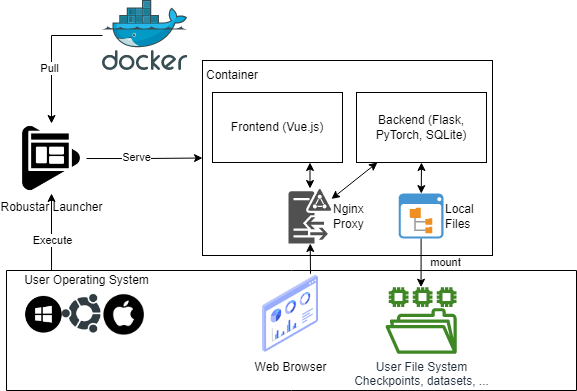

The diagram above was exported from draw.io. Its source (the exported page's mxGraphModel, read from the mxfile embedded in the PNG):
<mxGraphModel dx="813" dy="435" grid="1" gridSize="10" guides="1" tooltips="1" connect="1" arrows="1" fold="1" page="1" pageScale="1" pageWidth="850" pageHeight="1100" math="0" shadow="0">
  <root>
    <mxCell id="0" />
    <mxCell id="1" parent="0" />
    <mxCell id="SZhSviJWYInOHAQoDnuz-14" value="" style="whiteSpace=wrap;html=1;verticalAlign=top;labelBackgroundColor=#ffffff;" vertex="1" parent="1">
      <mxGeometry x="206" y="140" width="290" height="195" as="geometry" />
    </mxCell>
    <mxCell id="SZhSviJWYInOHAQoDnuz-41" value="mount" style="edgeStyle=orthogonalEdgeStyle;rounded=0;orthogonalLoop=1;jettySize=auto;html=1;" edge="1" parent="1" source="SZhSviJWYInOHAQoDnuz-40" target="SZhSviJWYInOHAQoDnuz-39">
      <mxGeometry y="-24" relative="1" as="geometry">
        <mxPoint x="48" as="offset" />
      </mxGeometry>
    </mxCell>
    <mxCell id="SZhSviJWYInOHAQoDnuz-15" value="" style="edgeStyle=orthogonalEdgeStyle;rounded=0;orthogonalLoop=1;jettySize=auto;html=1;" edge="1" parent="1" source="SZhSviJWYInOHAQoDnuz-3" target="SZhSviJWYInOHAQoDnuz-14">
      <mxGeometry relative="1" as="geometry" />
    </mxCell>
    <mxCell id="SZhSviJWYInOHAQoDnuz-16" value="Serve" style="edgeLabel;html=1;align=center;verticalAlign=middle;resizable=0;points=[];" vertex="1" connectable="0" parent="SZhSviJWYInOHAQoDnuz-15">
      <mxGeometry x="-0.1494" y="1" relative="1" as="geometry">
        <mxPoint as="offset" />
      </mxGeometry>
    </mxCell>
    <mxCell id="SZhSviJWYInOHAQoDnuz-3" value="Robustar Launcher" style="shape=image;html=1;verticalAlign=top;verticalLabelPosition=bottom;labelBackgroundColor=#ffffff;imageAspect=0;aspect=fixed;image=https://cdn1.iconfinder.com/data/icons/social-media-vol-3/24/_play_window-128.png" vertex="1" parent="1">
      <mxGeometry x="20" y="203" width="70" height="70" as="geometry" />
    </mxCell>
    <mxCell id="SZhSviJWYInOHAQoDnuz-12" style="edgeStyle=orthogonalEdgeStyle;rounded=0;orthogonalLoop=1;jettySize=auto;html=1;" edge="1" parent="1" source="SZhSviJWYInOHAQoDnuz-8" target="SZhSviJWYInOHAQoDnuz-3">
      <mxGeometry relative="1" as="geometry" />
    </mxCell>
    <mxCell id="SZhSviJWYInOHAQoDnuz-13" value="Pull" style="edgeLabel;html=1;align=center;verticalAlign=middle;resizable=0;points=[];" vertex="1" connectable="0" parent="SZhSviJWYInOHAQoDnuz-12">
      <mxGeometry x="0.2053" y="-2" relative="1" as="geometry">
        <mxPoint as="offset" />
      </mxGeometry>
    </mxCell>
    <mxCell id="SZhSviJWYInOHAQoDnuz-8" value="" style="sketch=0;aspect=fixed;html=1;points=[];align=center;image;fontSize=12;image=img/lib/mscae/Docker.svg;" vertex="1" parent="1">
      <mxGeometry x="106" y="80" width="85.37" height="70" as="geometry" />
    </mxCell>
    <mxCell id="SZhSviJWYInOHAQoDnuz-18" value="Frontend (Vue.js)" style="rounded=0;whiteSpace=wrap;html=1;" vertex="1" parent="1">
      <mxGeometry x="216" y="172" width="130" height="70" as="geometry" />
    </mxCell>
    <mxCell id="SZhSviJWYInOHAQoDnuz-21" value="" style="swimlane;startSize=0;" vertex="1" parent="1">
      <mxGeometry x="10" y="350" width="570" height="120" as="geometry">
        <mxRectangle x="20" y="350" width="50" height="40" as="alternateBounds" />
      </mxGeometry>
    </mxCell>
    <mxCell id="SZhSviJWYInOHAQoDnuz-1" value="Web Browser" style="shape=image;html=1;verticalAlign=top;verticalLabelPosition=bottom;labelBackgroundColor=#ffffff;imageAspect=0;aspect=fixed;image=https://cdn2.iconfinder.com/data/icons/whcompare-isometric-web-hosting-servers/50/browser-window-with-stats-128.png" vertex="1" parent="SZhSviJWYInOHAQoDnuz-21">
      <mxGeometry x="244" y="3.2699999999999996" width="80" height="80" as="geometry" />
    </mxCell>
    <mxCell id="SZhSviJWYInOHAQoDnuz-23" value="User Operating System" style="text;html=1;align=center;verticalAlign=middle;resizable=0;points=[];autosize=1;strokeColor=none;fillColor=none;" vertex="1" parent="SZhSviJWYInOHAQoDnuz-21">
      <mxGeometry x="10" width="140" height="20" as="geometry" />
    </mxCell>
    <mxCell id="SZhSviJWYInOHAQoDnuz-24" value="" style="group" vertex="1" connectable="0" parent="SZhSviJWYInOHAQoDnuz-21">
      <mxGeometry x="19.08" y="20" width="121.85" height="46.53" as="geometry" />
    </mxCell>
    <mxCell id="SZhSviJWYInOHAQoDnuz-2" value="" style="shape=image;html=1;verticalAlign=top;verticalLabelPosition=bottom;labelBackgroundColor=#ffffff;imageAspect=0;aspect=fixed;image=https://cdn4.iconfinder.com/data/icons/miu-black-social-2/60/window_store-128.png" vertex="1" parent="SZhSviJWYInOHAQoDnuz-24">
      <mxGeometry y="5.920000000000002" width="36.67" height="36.67" as="geometry" />
    </mxCell>
    <mxCell id="SZhSviJWYInOHAQoDnuz-4" value="" style="shape=image;html=1;verticalAlign=top;verticalLabelPosition=bottom;labelBackgroundColor=#ffffff;imageAspect=0;aspect=fixed;image=https://cdn1.iconfinder.com/data/icons/logos-brands-1/24/logo_brand_brands_logos_ubuntu-128.png" vertex="1" parent="SZhSviJWYInOHAQoDnuz-24">
      <mxGeometry x="36.67" y="3.9399999999999977" width="38.65" height="38.65" as="geometry" />
    </mxCell>
    <mxCell id="SZhSviJWYInOHAQoDnuz-5" value="" style="shape=image;html=1;verticalAlign=top;verticalLabelPosition=bottom;labelBackgroundColor=#ffffff;imageAspect=0;aspect=fixed;image=https://cdn3.iconfinder.com/data/icons/picons-social/57/56-apple-128.png" vertex="1" parent="SZhSviJWYInOHAQoDnuz-24">
      <mxGeometry x="75.32" width="46.53" height="46.53" as="geometry" />
    </mxCell>
    <mxCell id="SZhSviJWYInOHAQoDnuz-39" value="User File System&lt;br&gt;Checkpoints, datasets, ..." style="sketch=0;outlineConnect=0;fontColor=#232F3E;gradientColor=none;fillColor=#3F8624;strokeColor=none;dashed=0;verticalLabelPosition=bottom;verticalAlign=top;align=center;html=1;fontSize=12;fontStyle=0;aspect=fixed;pointerEvents=1;shape=mxgraph.aws4.file_system;" vertex="1" parent="SZhSviJWYInOHAQoDnuz-21">
      <mxGeometry x="379" y="16.67" width="71.16" height="66.6" as="geometry" />
    </mxCell>
    <mxCell id="SZhSviJWYInOHAQoDnuz-25" value="" style="endArrow=classic;html=1;rounded=0;exitX=0.079;exitY=0;exitDx=0;exitDy=0;exitPerimeter=0;" edge="1" parent="1" source="SZhSviJWYInOHAQoDnuz-21" target="SZhSviJWYInOHAQoDnuz-3">
      <mxGeometry width="50" height="50" relative="1" as="geometry">
        <mxPoint x="50" y="360" as="sourcePoint" />
        <mxPoint x="90" y="300" as="targetPoint" />
      </mxGeometry>
    </mxCell>
    <mxCell id="SZhSviJWYInOHAQoDnuz-26" value="Execute" style="edgeLabel;html=1;align=center;verticalAlign=middle;resizable=0;points=[];" vertex="1" connectable="0" parent="SZhSviJWYInOHAQoDnuz-25">
      <mxGeometry x="-0.2132" y="-1" relative="1" as="geometry">
        <mxPoint as="offset" />
      </mxGeometry>
    </mxCell>
    <mxCell id="SZhSviJWYInOHAQoDnuz-27" value="Nginx &lt;br&gt;Proxy" style="sketch=0;pointerEvents=1;shadow=0;dashed=0;html=1;strokeColor=none;fillColor=#505050;labelPosition=right;verticalLabelPosition=middle;verticalAlign=middle;outlineConnect=0;align=left;shape=mxgraph.office.servers.active_directory_federation_services_proxy;" vertex="1" parent="1">
      <mxGeometry x="292" y="268" width="43" height="55" as="geometry" />
    </mxCell>
    <mxCell id="SZhSviJWYInOHAQoDnuz-34" value="Backend (Flask, PyTorch, SQLite)" style="rounded=0;whiteSpace=wrap;html=1;" vertex="1" parent="1">
      <mxGeometry x="360" y="172" width="130" height="70" as="geometry" />
    </mxCell>
    <mxCell id="SZhSviJWYInOHAQoDnuz-35" value="" style="endArrow=classic;startArrow=classic;html=1;rounded=0;" edge="1" parent="1" source="SZhSviJWYInOHAQoDnuz-27" target="SZhSviJWYInOHAQoDnuz-34">
      <mxGeometry width="50" height="50" relative="1" as="geometry">
        <mxPoint x="367.5" y="271.20608108108115" as="sourcePoint" />
        <mxPoint x="391.38121546961315" y="242" as="targetPoint" />
      </mxGeometry>
    </mxCell>
    <mxCell id="SZhSviJWYInOHAQoDnuz-36" value="" style="endArrow=classic;startArrow=classic;html=1;rounded=0;entryX=0.75;entryY=1;entryDx=0;entryDy=0;" edge="1" parent="1" source="SZhSviJWYInOHAQoDnuz-27" target="SZhSviJWYInOHAQoDnuz-18">
      <mxGeometry width="50" height="50" relative="1" as="geometry">
        <mxPoint x="200" y="360" as="sourcePoint" />
        <mxPoint x="250" y="310" as="targetPoint" />
      </mxGeometry>
    </mxCell>
    <mxCell id="SZhSviJWYInOHAQoDnuz-37" value="" style="endArrow=classic;html=1;rounded=0;exitX=0.75;exitY=0;exitDx=0;exitDy=0;" edge="1" parent="1" source="SZhSviJWYInOHAQoDnuz-1" target="SZhSviJWYInOHAQoDnuz-27">
      <mxGeometry width="50" height="50" relative="1" as="geometry">
        <mxPoint x="200" y="360" as="sourcePoint" />
        <mxPoint x="250" y="310" as="targetPoint" />
      </mxGeometry>
    </mxCell>
    <mxCell id="SZhSviJWYInOHAQoDnuz-40" value="Local&lt;br&gt;Files" style="shadow=0;dashed=0;html=1;strokeColor=none;fillColor=#4495D1;labelPosition=right;verticalLabelPosition=middle;verticalAlign=middle;align=left;outlineConnect=0;shape=mxgraph.veeam.2d.file_system_browser;" vertex="1" parent="1">
      <mxGeometry x="402.18" y="273.1" width="44.8" height="44.8" as="geometry" />
    </mxCell>
    <mxCell id="SZhSviJWYInOHAQoDnuz-43" value="" style="endArrow=classic;startArrow=classic;html=1;rounded=0;entryX=0.5;entryY=1;entryDx=0;entryDy=0;" edge="1" parent="1" source="SZhSviJWYInOHAQoDnuz-40" target="SZhSviJWYInOHAQoDnuz-34">
      <mxGeometry width="50" height="50" relative="1" as="geometry">
        <mxPoint x="200" y="320" as="sourcePoint" />
        <mxPoint x="250" y="270" as="targetPoint" />
      </mxGeometry>
    </mxCell>
    <mxCell id="SZhSviJWYInOHAQoDnuz-45" value="Container" style="text;html=1;strokeColor=none;fillColor=none;align=center;verticalAlign=middle;whiteSpace=wrap;rounded=0;" vertex="1" parent="1">
      <mxGeometry x="206" y="140" width="60" height="30" as="geometry" />
    </mxCell>
  </root>
</mxGraphModel>